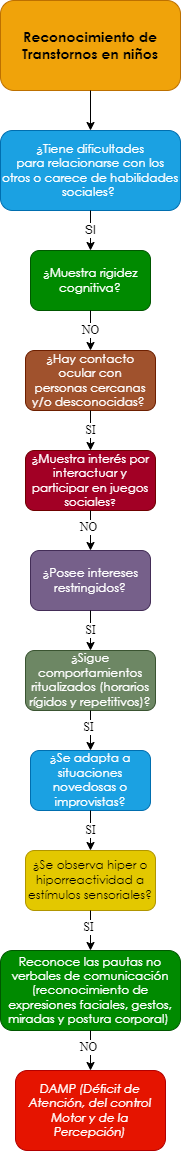

The diagram above was exported from draw.io. Its source (the exported page's mxGraphModel, read from the mxfile embedded in the PNG):
<mxGraphModel dx="659" dy="752" grid="1" gridSize="10" guides="1" tooltips="1" connect="1" arrows="1" fold="1" page="1" pageScale="1" pageWidth="10000" pageHeight="10000" math="0" shadow="0">
  <root>
    <mxCell id="0" />
    <mxCell id="1" parent="0" />
    <mxCell id="eSyxj0o0_MKRUbqtamEU-1" value="&lt;span style=&quot;font-family: &amp;quot;Century Gothic&amp;quot;, sans-serif;&quot;&gt;&lt;font style=&quot;font-size: 14px;&quot;&gt;&lt;b style=&quot;&quot;&gt;Reconocimiento de Transtornos en niños&lt;/b&gt;&lt;/font&gt;&lt;/span&gt;" style="rounded=1;whiteSpace=wrap;html=1;fillColor=#f0a30a;strokeColor=#BD7000;fontColor=#000000;gradientColor=none;glass=0;sketch=0;shadow=0;" parent="1" vertex="1">
      <mxGeometry x="2850" y="40" width="180" height="90" as="geometry" />
    </mxCell>
    <mxCell id="eSyxj0o0_MKRUbqtamEU-2" value="" style="endArrow=classic;html=1;exitX=0.5;exitY=1;exitDx=0;exitDy=0;entryX=0.5;entryY=0;entryDx=0;entryDy=0;" parent="1" source="eSyxj0o0_MKRUbqtamEU-1" target="eSyxj0o0_MKRUbqtamEU-4" edge="1">
      <mxGeometry width="50" height="50" relative="1" as="geometry">
        <mxPoint x="2880" y="270" as="sourcePoint" />
        <mxPoint x="2860" y="220" as="targetPoint" />
      </mxGeometry>
    </mxCell>
    <mxCell id="eSyxj0o0_MKRUbqtamEU-4" value="&lt;div style=&quot;&quot;&gt;&lt;div style=&quot;&quot;&gt;&lt;p style=&quot;&quot; class=&quot;MsoNormal&quot;&gt;&lt;span style=&quot;line-height: 107%; font-family: &amp;quot;Century Gothic&amp;quot;, sans-serif;&quot;&gt;¿Tiene dificultades&lt;br/&gt;para relacionarse con los otros o carece de habilidades sociales?&amp;nbsp;&lt;/span&gt;&lt;/p&gt;&lt;/div&gt;&lt;/div&gt;" style="rounded=1;whiteSpace=wrap;html=1;shadow=0;glass=0;sketch=0;align=center;fillColor=#1ba1e2;fontColor=#ffffff;strokeColor=#006EAF;" parent="1" vertex="1">
      <mxGeometry x="2850" y="170" width="180" height="80" as="geometry" />
    </mxCell>
    <mxCell id="eSyxj0o0_MKRUbqtamEU-10" value="SI" style="endArrow=classic;html=1;fontFamily=Helvetica;fontSize=12;fontColor=#000000;exitX=0.5;exitY=1;exitDx=0;exitDy=0;entryX=0.5;entryY=0;entryDx=0;entryDy=0;" parent="1" source="eSyxj0o0_MKRUbqtamEU-4" target="eSyxj0o0_MKRUbqtamEU-12" edge="1">
      <mxGeometry width="50" height="50" relative="1" as="geometry">
        <mxPoint x="2920" y="360" as="sourcePoint" />
        <mxPoint x="2860" y="350" as="targetPoint" />
      </mxGeometry>
    </mxCell>
    <mxCell id="eSyxj0o0_MKRUbqtamEU-12" value="&lt;p class=&quot;MsoNormal&quot;&gt;&lt;span style=&quot;line-height: 107%; font-family: &amp;quot;Century Gothic&amp;quot;, sans-serif;&quot;&gt;&lt;font style=&quot;font-size: 12px;&quot;&gt;¿Muestra rigidez&lt;br/&gt;cognitiva?&lt;/font&gt;&lt;span style=&quot;font-size: 12pt;&quot;&gt;&lt;/span&gt;&lt;/span&gt;&lt;/p&gt;" style="rounded=1;whiteSpace=wrap;html=1;shadow=0;glass=0;sketch=0;fontFamily=Helvetica;fontSize=12;fontColor=#ffffff;fillColor=#008a00;strokeColor=#005700;" parent="1" vertex="1">
      <mxGeometry x="2880" y="290" width="120" height="60" as="geometry" />
    </mxCell>
    <mxCell id="eSyxj0o0_MKRUbqtamEU-13" value="&lt;p class=&quot;MsoNormal&quot;&gt;&lt;span style=&quot;line-height: 107%; font-family: &amp;quot;Century Gothic&amp;quot;, sans-serif;&quot;&gt;&lt;font style=&quot;font-size: 12px;&quot;&gt;¿Hay contacto ocular con&lt;br/&gt;personas cercanas y/o desconocidas?&lt;/font&gt;&lt;/span&gt;&lt;span style=&quot;font-size:12.0pt;line-height:107%;font-family:&lt;br/&gt;&amp;quot;Century Gothic&amp;quot;,sans-serif;mso-bidi-font-family:Arial&quot;&gt;&amp;nbsp;&lt;/span&gt;&lt;/p&gt;" style="rounded=1;whiteSpace=wrap;html=1;shadow=0;glass=0;sketch=0;fontFamily=Helvetica;fontSize=12;fontColor=#ffffff;fillColor=#a0522d;strokeColor=#6D1F00;" parent="1" vertex="1">
      <mxGeometry x="2875" y="390" width="130" height="60" as="geometry" />
    </mxCell>
    <mxCell id="eSyxj0o0_MKRUbqtamEU-15" value="NO" style="endArrow=classic;html=1;fontFamily=Times New Roman;fontSize=12;fontColor=#000000;exitX=0.5;exitY=1;exitDx=0;exitDy=0;entryX=0.5;entryY=0;entryDx=0;entryDy=0;" parent="1" source="eSyxj0o0_MKRUbqtamEU-12" edge="1">
      <mxGeometry width="50" height="50" relative="1" as="geometry">
        <mxPoint x="3010" y="450" as="sourcePoint" />
        <mxPoint x="2940" y="390" as="targetPoint" />
      </mxGeometry>
    </mxCell>
    <mxCell id="eSyxj0o0_MKRUbqtamEU-153" value="&lt;span style=&quot;line-height: 107%; font-family: &amp;quot;Century Gothic&amp;quot;, sans-serif;&quot;&gt;&lt;font style=&quot;font-size: 12px;&quot;&gt;¿&lt;/font&gt;&lt;/span&gt;&lt;span style=&quot;line-height: 107%; font-family: &amp;quot;Century Gothic&amp;quot;, sans-serif;&quot;&gt;Muestra interés por&lt;br/&gt;interactuar y participar en juegos sociales&lt;font size=&quot;1&quot;&gt;?&lt;/font&gt;&lt;/span&gt;" style="rounded=1;whiteSpace=wrap;html=1;shadow=0;glass=0;sketch=0;fontFamily=Times New Roman;fontSize=12;fontColor=#ffffff;fillColor=#a20025;strokeColor=#6F0000;" parent="1" vertex="1">
      <mxGeometry x="2875" y="490" width="130" height="60" as="geometry" />
    </mxCell>
    <mxCell id="eSyxj0o0_MKRUbqtamEU-155" value="SI" style="endArrow=classic;html=1;fontFamily=Times New Roman;fontSize=12;fontColor=#000000;entryX=0.5;entryY=0;entryDx=0;entryDy=0;exitX=0.5;exitY=1;exitDx=0;exitDy=0;" parent="1" source="eSyxj0o0_MKRUbqtamEU-13" target="eSyxj0o0_MKRUbqtamEU-153" edge="1">
      <mxGeometry width="50" height="50" relative="1" as="geometry">
        <mxPoint x="2975" y="470" as="sourcePoint" />
        <mxPoint x="2890" y="740" as="targetPoint" />
      </mxGeometry>
    </mxCell>
    <mxCell id="eSyxj0o0_MKRUbqtamEU-156" value="&lt;p class=&quot;MsoNormal&quot;&gt;&lt;span style=&quot;line-height: 107%; font-family: &amp;quot;Century Gothic&amp;quot;, sans-serif;&quot;&gt;&lt;font style=&quot;font-size: 12px;&quot;&gt;¿Posee intereses&lt;br&gt;restringidos?&lt;/font&gt;&lt;span style=&quot;font-size: 12pt;&quot;&gt;&lt;/span&gt;&lt;/span&gt;&lt;/p&gt;" style="rounded=1;whiteSpace=wrap;html=1;shadow=0;glass=0;sketch=0;fontFamily=Times New Roman;fontSize=12;fontColor=#ffffff;fillColor=#76608a;strokeColor=#432D57;" parent="1" vertex="1">
      <mxGeometry x="2880" y="590" width="120" height="60" as="geometry" />
    </mxCell>
    <mxCell id="eSyxj0o0_MKRUbqtamEU-158" value="" style="endArrow=classic;html=1;fontFamily=Times New Roman;fontSize=12;fontColor=#000000;exitX=0.5;exitY=1;exitDx=0;exitDy=0;entryX=0.5;entryY=0;entryDx=0;entryDy=0;" parent="1" source="eSyxj0o0_MKRUbqtamEU-153" target="eSyxj0o0_MKRUbqtamEU-156" edge="1">
      <mxGeometry width="50" height="50" relative="1" as="geometry">
        <mxPoint x="2940" y="670" as="sourcePoint" />
        <mxPoint x="2990" y="620" as="targetPoint" />
      </mxGeometry>
    </mxCell>
    <mxCell id="eSyxj0o0_MKRUbqtamEU-159" value="NO" style="edgeLabel;html=1;align=center;verticalAlign=middle;resizable=0;points=[];fontSize=12;fontFamily=Times New Roman;fontColor=#000000;" parent="eSyxj0o0_MKRUbqtamEU-158" vertex="1" connectable="0">
      <mxGeometry x="-0.2062" y="-3" relative="1" as="geometry">
        <mxPoint as="offset" />
      </mxGeometry>
    </mxCell>
    <mxCell id="eSyxj0o0_MKRUbqtamEU-160" value="&lt;p class=&quot;MsoNormal&quot;&gt;&lt;span style=&quot;line-height: 107%; font-family: &amp;quot;Century Gothic&amp;quot;, sans-serif;&quot;&gt;&lt;font style=&quot;font-size: 12px;&quot;&gt;¿Sigue&lt;/font&gt;&lt;/span&gt;&lt;span&gt; &lt;/span&gt;&lt;span style=&quot;line-height: 107%; font-family: &amp;quot;Century Gothic&amp;quot;, sans-serif;&quot;&gt;&lt;font style=&quot;font-size: 12px;&quot;&gt;comportamientos&lt;br&gt;ritualizados (horarios rígidos y repetitivos)?&lt;/font&gt;&lt;span style=&quot;font-size: 12pt;&quot;&gt;&lt;/span&gt;&lt;/span&gt;&lt;/p&gt;" style="rounded=1;whiteSpace=wrap;html=1;shadow=0;glass=0;sketch=0;fontFamily=Times New Roman;fontSize=12;fontColor=#ffffff;fillColor=#6d8764;strokeColor=#3A5431;" parent="1" vertex="1">
      <mxGeometry x="2875" y="690" width="130" height="60" as="geometry" />
    </mxCell>
    <mxCell id="eSyxj0o0_MKRUbqtamEU-162" value="SI" style="endArrow=classic;html=1;fontFamily=Times New Roman;fontSize=12;fontColor=#000000;entryX=0.5;entryY=0;entryDx=0;entryDy=0;exitX=0.5;exitY=1;exitDx=0;exitDy=0;" parent="1" source="eSyxj0o0_MKRUbqtamEU-156" target="eSyxj0o0_MKRUbqtamEU-160" edge="1">
      <mxGeometry width="50" height="50" relative="1" as="geometry">
        <mxPoint x="2975" y="740" as="sourcePoint" />
        <mxPoint x="2890" y="1010" as="targetPoint" />
      </mxGeometry>
    </mxCell>
    <mxCell id="eSyxj0o0_MKRUbqtamEU-163" value="&lt;p class=&quot;MsoNormal&quot;&gt;&lt;span style=&quot;line-height: 107%; font-family: &amp;quot;Century Gothic&amp;quot;, sans-serif;&quot;&gt;&lt;font style=&quot;font-size: 12px;&quot;&gt;&lt;span style=&quot;background-color: initial;&quot;&gt;¿Se adapta a situaciones&lt;br&gt;novedosas o improvistas&lt;/span&gt;?&lt;/font&gt;&lt;span style=&quot;font-size: 12pt;&quot;&gt;&lt;/span&gt;&lt;/span&gt;&lt;/p&gt;" style="rounded=1;whiteSpace=wrap;html=1;shadow=0;glass=0;sketch=0;fontFamily=Times New Roman;fontSize=12;fontColor=#ffffff;fillColor=#1ba1e2;strokeColor=#006EAF;" parent="1" vertex="1">
      <mxGeometry x="2880" y="790" width="120" height="60" as="geometry" />
    </mxCell>
    <mxCell id="eSyxj0o0_MKRUbqtamEU-165" value="" style="endArrow=classic;html=1;fontFamily=Times New Roman;fontSize=12;fontColor=#000000;exitX=0.5;exitY=1;exitDx=0;exitDy=0;entryX=0.5;entryY=0;entryDx=0;entryDy=0;" parent="1" source="eSyxj0o0_MKRUbqtamEU-160" target="eSyxj0o0_MKRUbqtamEU-163" edge="1">
      <mxGeometry width="50" height="50" relative="1" as="geometry">
        <mxPoint x="2880" y="880" as="sourcePoint" />
        <mxPoint x="2985" y="890" as="targetPoint" />
      </mxGeometry>
    </mxCell>
    <mxCell id="eSyxj0o0_MKRUbqtamEU-166" value="SI" style="edgeLabel;html=1;align=center;verticalAlign=middle;resizable=0;points=[];fontSize=12;fontFamily=Times New Roman;fontColor=#000000;" parent="eSyxj0o0_MKRUbqtamEU-165" vertex="1" connectable="0">
      <mxGeometry x="-0.2062" y="-3" relative="1" as="geometry">
        <mxPoint as="offset" />
      </mxGeometry>
    </mxCell>
    <mxCell id="eSyxj0o0_MKRUbqtamEU-167" value="&lt;p class=&quot;MsoNormal&quot;&gt;&lt;span style=&quot;line-height: 107%; font-family: &amp;quot;Century Gothic&amp;quot;, sans-serif;&quot;&gt;&lt;font style=&quot;font-size: 12px;&quot;&gt;&lt;span style=&quot;background-color: initial;&quot;&gt;¿Se observa hiper o&lt;br/&gt;hiporreactividad a estímulos sensoriales?&lt;/span&gt;&lt;/font&gt;&lt;span style=&quot;font-size: 12pt;&quot;&gt;&lt;/span&gt;&lt;/span&gt;&lt;/p&gt;" style="rounded=1;whiteSpace=wrap;html=1;shadow=0;glass=0;sketch=0;fontFamily=Times New Roman;fontSize=12;fontColor=#000000;fillColor=#e3c800;strokeColor=#B09500;" parent="1" vertex="1">
      <mxGeometry x="2875" y="890" width="130" height="60" as="geometry" />
    </mxCell>
    <mxCell id="eSyxj0o0_MKRUbqtamEU-169" value="SI" style="endArrow=classic;html=1;fontFamily=Times New Roman;fontSize=12;fontColor=#000000;entryX=0.5;entryY=0;entryDx=0;entryDy=0;exitX=0.5;exitY=1;exitDx=0;exitDy=0;" parent="1" source="eSyxj0o0_MKRUbqtamEU-163" target="eSyxj0o0_MKRUbqtamEU-167" edge="1">
      <mxGeometry width="50" height="50" relative="1" as="geometry">
        <mxPoint x="2975" y="1010" as="sourcePoint" />
        <mxPoint x="2890" y="1280" as="targetPoint" />
      </mxGeometry>
    </mxCell>
    <mxCell id="eSyxj0o0_MKRUbqtamEU-171" value="" style="endArrow=classic;html=1;fontFamily=Times New Roman;fontSize=12;fontColor=#000000;exitX=0.5;exitY=1;exitDx=0;exitDy=0;entryX=0.5;entryY=0;entryDx=0;entryDy=0;" parent="1" source="eSyxj0o0_MKRUbqtamEU-167" target="eSyxj0o0_MKRUbqtamEU-173" edge="1">
      <mxGeometry width="50" height="50" relative="1" as="geometry">
        <mxPoint x="2880" y="1150" as="sourcePoint" />
        <mxPoint x="2975" y="1220" as="targetPoint" />
      </mxGeometry>
    </mxCell>
    <mxCell id="eSyxj0o0_MKRUbqtamEU-172" value="SI" style="edgeLabel;html=1;align=center;verticalAlign=middle;resizable=0;points=[];fontSize=12;fontFamily=Times New Roman;fontColor=#000000;" parent="eSyxj0o0_MKRUbqtamEU-171" vertex="1" connectable="0">
      <mxGeometry x="-0.2062" y="-3" relative="1" as="geometry">
        <mxPoint as="offset" />
      </mxGeometry>
    </mxCell>
    <mxCell id="eSyxj0o0_MKRUbqtamEU-173" value="&lt;p class=&quot;MsoNormal&quot;&gt;&lt;span style=&quot;line-height: 107%; font-family: &amp;quot;Century Gothic&amp;quot;, sans-serif;&quot;&gt;Reconoce las pautas no&lt;br/&gt;verbales de comunicación (reconocimiento de expresiones faciales, gestos,&lt;br/&gt;miradas y postura corporal)&amp;nbsp;&lt;/span&gt;&lt;/p&gt;" style="rounded=1;whiteSpace=wrap;html=1;shadow=0;glass=0;sketch=0;fontFamily=Times New Roman;fontSize=12;fontColor=#ffffff;fillColor=#008a00;strokeColor=#005700;" parent="1" vertex="1">
      <mxGeometry x="2850" y="990" width="180" height="80" as="geometry" />
    </mxCell>
    <mxCell id="eSyxj0o0_MKRUbqtamEU-175" value="" style="endArrow=classic;html=1;fontFamily=Times New Roman;fontSize=12;fontColor=#000000;exitX=0.5;exitY=1;exitDx=0;exitDy=0;entryX=0.5;entryY=0;entryDx=0;entryDy=0;" parent="1" source="eSyxj0o0_MKRUbqtamEU-173" target="eSyxj0o0_MKRUbqtamEU-177" edge="1">
      <mxGeometry width="50" height="50" relative="1" as="geometry">
        <mxPoint x="2950" y="960" as="sourcePoint" />
        <mxPoint x="2940" y="1100" as="targetPoint" />
      </mxGeometry>
    </mxCell>
    <mxCell id="eSyxj0o0_MKRUbqtamEU-176" value="NO" style="edgeLabel;html=1;align=center;verticalAlign=middle;resizable=0;points=[];fontSize=12;fontFamily=Times New Roman;fontColor=#000000;" parent="eSyxj0o0_MKRUbqtamEU-175" vertex="1" connectable="0">
      <mxGeometry x="-0.2062" y="-3" relative="1" as="geometry">
        <mxPoint as="offset" />
      </mxGeometry>
    </mxCell>
    <mxCell id="eSyxj0o0_MKRUbqtamEU-177" value="&lt;p class=&quot;MsoNormal&quot;&gt;&lt;i style=&quot;font-family: &amp;quot;Century Gothic&amp;quot;, sans-serif;&quot;&gt;DAMP (Déficit de&lt;br&gt;Atención, del control Motor y de la Percepción)&lt;/i&gt;&lt;br&gt;&lt;/p&gt;" style="rounded=1;whiteSpace=wrap;html=1;shadow=0;glass=0;sketch=0;fontFamily=Times New Roman;fontSize=12;fontColor=#ffffff;fillColor=#e51400;strokeColor=#B20000;" parent="1" vertex="1">
      <mxGeometry x="2865" y="1110" width="150" height="80" as="geometry" />
    </mxCell>
  </root>
</mxGraphModel>